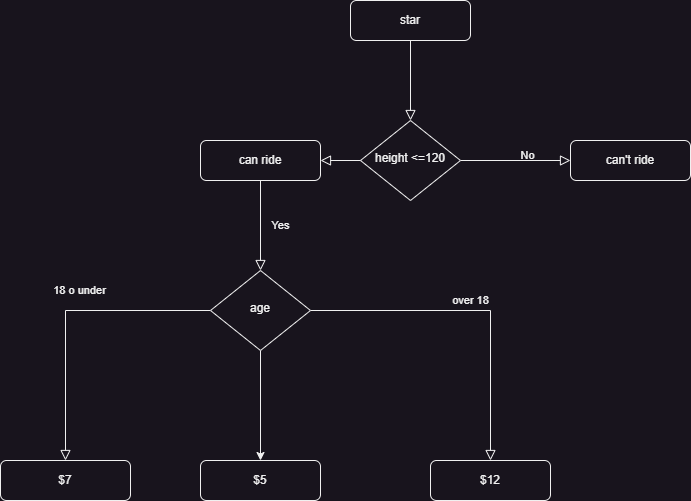

The diagram above was exported from draw.io. Its source (the exported page's mxGraphModel, read from the mxfile embedded in the PNG):
<mxGraphModel dx="947" dy="485" grid="1" gridSize="10" guides="1" tooltips="1" connect="1" arrows="1" fold="1" page="1" pageScale="1" pageWidth="827" pageHeight="1169" math="0" shadow="0">
  <root>
    <mxCell id="WIyWlLk6GJQsqaUBKTNV-0" />
    <mxCell id="WIyWlLk6GJQsqaUBKTNV-1" parent="WIyWlLk6GJQsqaUBKTNV-0" />
    <mxCell id="WIyWlLk6GJQsqaUBKTNV-2" value="" style="rounded=0;html=1;jettySize=auto;orthogonalLoop=1;fontSize=11;endArrow=block;endFill=0;endSize=8;strokeWidth=1;shadow=0;labelBackgroundColor=none;edgeStyle=orthogonalEdgeStyle;" parent="WIyWlLk6GJQsqaUBKTNV-1" source="WIyWlLk6GJQsqaUBKTNV-3" target="WIyWlLk6GJQsqaUBKTNV-6" edge="1">
      <mxGeometry relative="1" as="geometry" />
    </mxCell>
    <mxCell id="WIyWlLk6GJQsqaUBKTNV-3" value="star" style="rounded=1;whiteSpace=wrap;html=1;fontSize=12;glass=0;strokeWidth=1;shadow=0;" parent="WIyWlLk6GJQsqaUBKTNV-1" vertex="1">
      <mxGeometry x="470" y="30" width="120" height="40" as="geometry" />
    </mxCell>
    <mxCell id="WIyWlLk6GJQsqaUBKTNV-4" value="Yes" style="rounded=0;html=1;jettySize=auto;orthogonalLoop=1;fontSize=11;endArrow=block;endFill=0;endSize=8;strokeWidth=1;shadow=0;labelBackgroundColor=none;edgeStyle=orthogonalEdgeStyle;" parent="WIyWlLk6GJQsqaUBKTNV-1" source="Rk9vZMSS37B_heYfiKK3-0" target="WIyWlLk6GJQsqaUBKTNV-10" edge="1">
      <mxGeometry y="20" relative="1" as="geometry">
        <mxPoint as="offset" />
      </mxGeometry>
    </mxCell>
    <mxCell id="WIyWlLk6GJQsqaUBKTNV-5" value="No" style="edgeStyle=orthogonalEdgeStyle;rounded=0;html=1;jettySize=auto;orthogonalLoop=1;fontSize=11;endArrow=block;endFill=0;endSize=8;strokeWidth=1;shadow=0;labelBackgroundColor=none;" parent="WIyWlLk6GJQsqaUBKTNV-1" source="WIyWlLk6GJQsqaUBKTNV-6" target="WIyWlLk6GJQsqaUBKTNV-7" edge="1">
      <mxGeometry x="0.2143" y="5" relative="1" as="geometry">
        <mxPoint as="offset" />
      </mxGeometry>
    </mxCell>
    <mxCell id="WIyWlLk6GJQsqaUBKTNV-6" value="height &amp;lt;=120" style="rhombus;whiteSpace=wrap;html=1;shadow=0;fontFamily=Helvetica;fontSize=12;align=center;strokeWidth=1;spacing=6;spacingTop=-4;" parent="WIyWlLk6GJQsqaUBKTNV-1" vertex="1">
      <mxGeometry x="480" y="150" width="100" height="80" as="geometry" />
    </mxCell>
    <mxCell id="WIyWlLk6GJQsqaUBKTNV-7" value="can't ride" style="rounded=1;whiteSpace=wrap;html=1;fontSize=12;glass=0;strokeWidth=1;shadow=0;" parent="WIyWlLk6GJQsqaUBKTNV-1" vertex="1">
      <mxGeometry x="690" y="170" width="120" height="40" as="geometry" />
    </mxCell>
    <mxCell id="WIyWlLk6GJQsqaUBKTNV-8" value="18 o under" style="rounded=0;html=1;jettySize=auto;orthogonalLoop=1;fontSize=11;endArrow=block;endFill=0;endSize=8;strokeWidth=1;shadow=0;labelBackgroundColor=none;edgeStyle=orthogonalEdgeStyle;" parent="WIyWlLk6GJQsqaUBKTNV-1" source="WIyWlLk6GJQsqaUBKTNV-10" target="WIyWlLk6GJQsqaUBKTNV-11" edge="1">
      <mxGeometry x="-0.1111" y="-20" relative="1" as="geometry">
        <mxPoint as="offset" />
      </mxGeometry>
    </mxCell>
    <mxCell id="WIyWlLk6GJQsqaUBKTNV-9" value="over 18" style="edgeStyle=orthogonalEdgeStyle;rounded=0;html=1;jettySize=auto;orthogonalLoop=1;fontSize=11;endArrow=block;endFill=0;endSize=8;strokeWidth=1;shadow=0;labelBackgroundColor=none;" parent="WIyWlLk6GJQsqaUBKTNV-1" source="WIyWlLk6GJQsqaUBKTNV-10" target="WIyWlLk6GJQsqaUBKTNV-12" edge="1">
      <mxGeometry x="-0.0303" y="10" relative="1" as="geometry">
        <mxPoint as="offset" />
      </mxGeometry>
    </mxCell>
    <mxCell id="Rk9vZMSS37B_heYfiKK3-2" style="edgeStyle=orthogonalEdgeStyle;rounded=0;orthogonalLoop=1;jettySize=auto;html=1;exitX=0.5;exitY=1;exitDx=0;exitDy=0;entryX=0.5;entryY=0;entryDx=0;entryDy=0;" edge="1" parent="WIyWlLk6GJQsqaUBKTNV-1" source="WIyWlLk6GJQsqaUBKTNV-10" target="Rk9vZMSS37B_heYfiKK3-3">
      <mxGeometry relative="1" as="geometry">
        <mxPoint x="390" y="390" as="targetPoint" />
      </mxGeometry>
    </mxCell>
    <mxCell id="WIyWlLk6GJQsqaUBKTNV-10" value="age" style="rhombus;whiteSpace=wrap;html=1;shadow=0;fontFamily=Helvetica;fontSize=12;align=center;strokeWidth=1;spacing=6;spacingTop=-4;" parent="WIyWlLk6GJQsqaUBKTNV-1" vertex="1">
      <mxGeometry x="330" y="300" width="100" height="80" as="geometry" />
    </mxCell>
    <mxCell id="WIyWlLk6GJQsqaUBKTNV-11" value="$7" style="rounded=1;whiteSpace=wrap;html=1;fontSize=12;glass=0;strokeWidth=1;shadow=0;" parent="WIyWlLk6GJQsqaUBKTNV-1" vertex="1">
      <mxGeometry x="120" y="490" width="130" height="40" as="geometry" />
    </mxCell>
    <mxCell id="WIyWlLk6GJQsqaUBKTNV-12" value="$12" style="rounded=1;whiteSpace=wrap;html=1;fontSize=12;glass=0;strokeWidth=1;shadow=0;" parent="WIyWlLk6GJQsqaUBKTNV-1" vertex="1">
      <mxGeometry x="550" y="490" width="120" height="40" as="geometry" />
    </mxCell>
    <mxCell id="Rk9vZMSS37B_heYfiKK3-1" value="" style="rounded=0;html=1;jettySize=auto;orthogonalLoop=1;fontSize=11;endArrow=block;endFill=0;endSize=8;strokeWidth=1;shadow=0;labelBackgroundColor=none;edgeStyle=orthogonalEdgeStyle;" edge="1" parent="WIyWlLk6GJQsqaUBKTNV-1" source="WIyWlLk6GJQsqaUBKTNV-6" target="Rk9vZMSS37B_heYfiKK3-0">
      <mxGeometry y="20" relative="1" as="geometry">
        <mxPoint as="offset" />
        <mxPoint x="480" y="190" as="sourcePoint" />
        <mxPoint x="330" y="260" as="targetPoint" />
      </mxGeometry>
    </mxCell>
    <mxCell id="Rk9vZMSS37B_heYfiKK3-0" value="can ride" style="rounded=1;whiteSpace=wrap;html=1;fontSize=12;glass=0;strokeWidth=1;shadow=0;" vertex="1" parent="WIyWlLk6GJQsqaUBKTNV-1">
      <mxGeometry x="320" y="170" width="120" height="40" as="geometry" />
    </mxCell>
    <mxCell id="Rk9vZMSS37B_heYfiKK3-3" value="$5" style="rounded=1;whiteSpace=wrap;html=1;fontSize=12;glass=0;strokeWidth=1;shadow=0;arcSize=15;" vertex="1" parent="WIyWlLk6GJQsqaUBKTNV-1">
      <mxGeometry x="320" y="490" width="120" height="40" as="geometry" />
    </mxCell>
  </root>
</mxGraphModel>